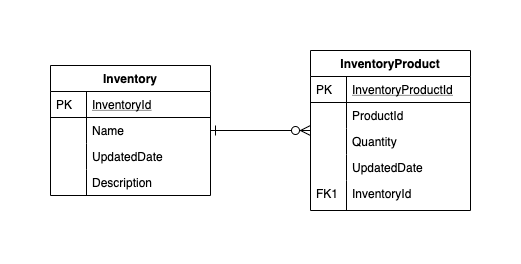

The diagram above was exported from draw.io. Its source (the exported page's mxGraphModel, read from the mxfile embedded in the PNG):
<mxGraphModel dx="1186" dy="747" grid="1" gridSize="10" guides="1" tooltips="1" connect="1" arrows="1" fold="1" page="1" pageScale="1" pageWidth="827" pageHeight="1169" math="0" shadow="0">
  <root>
    <mxCell id="WIyWlLk6GJQsqaUBKTNV-0" />
    <mxCell id="WIyWlLk6GJQsqaUBKTNV-1" parent="WIyWlLk6GJQsqaUBKTNV-0" />
    <mxCell id="zkfFHV4jXpPFQw0GAbJ--56" value="Inventory" style="swimlane;fontStyle=1;childLayout=stackLayout;horizontal=1;startSize=26;horizontalStack=0;resizeParent=1;resizeLast=0;collapsible=1;marginBottom=0;rounded=0;shadow=0;strokeWidth=1;" parent="WIyWlLk6GJQsqaUBKTNV-1" vertex="1">
      <mxGeometry x="400" y="120" width="160" height="130" as="geometry">
        <mxRectangle x="260" y="80" width="160" height="26" as="alternateBounds" />
      </mxGeometry>
    </mxCell>
    <mxCell id="zkfFHV4jXpPFQw0GAbJ--57" value="InventoryId" style="shape=partialRectangle;top=0;left=0;right=0;bottom=1;align=left;verticalAlign=top;fillColor=none;spacingLeft=40;spacingRight=4;overflow=hidden;rotatable=0;points=[[0,0.5],[1,0.5]];portConstraint=eastwest;dropTarget=0;rounded=0;shadow=0;strokeWidth=1;fontStyle=4" parent="zkfFHV4jXpPFQw0GAbJ--56" vertex="1">
      <mxGeometry y="26" width="160" height="26" as="geometry" />
    </mxCell>
    <mxCell id="zkfFHV4jXpPFQw0GAbJ--58" value="PK" style="shape=partialRectangle;top=0;left=0;bottom=0;fillColor=none;align=left;verticalAlign=top;spacingLeft=4;spacingRight=4;overflow=hidden;rotatable=0;points=[];portConstraint=eastwest;part=1;" parent="zkfFHV4jXpPFQw0GAbJ--57" vertex="1" connectable="0">
      <mxGeometry width="36" height="26" as="geometry" />
    </mxCell>
    <mxCell id="zkfFHV4jXpPFQw0GAbJ--59" value="Name" style="shape=partialRectangle;top=0;left=0;right=0;bottom=0;align=left;verticalAlign=top;fillColor=none;spacingLeft=40;spacingRight=4;overflow=hidden;rotatable=0;points=[[0,0.5],[1,0.5]];portConstraint=eastwest;dropTarget=0;rounded=0;shadow=0;strokeWidth=1;" parent="zkfFHV4jXpPFQw0GAbJ--56" vertex="1">
      <mxGeometry y="52" width="160" height="26" as="geometry" />
    </mxCell>
    <mxCell id="zkfFHV4jXpPFQw0GAbJ--60" value="" style="shape=partialRectangle;top=0;left=0;bottom=0;fillColor=none;align=left;verticalAlign=top;spacingLeft=4;spacingRight=4;overflow=hidden;rotatable=0;points=[];portConstraint=eastwest;part=1;" parent="zkfFHV4jXpPFQw0GAbJ--59" vertex="1" connectable="0">
      <mxGeometry width="36" height="26" as="geometry" />
    </mxCell>
    <mxCell id="zkfFHV4jXpPFQw0GAbJ--61" value="UpdatedDate" style="shape=partialRectangle;top=0;left=0;right=0;bottom=0;align=left;verticalAlign=top;fillColor=none;spacingLeft=40;spacingRight=4;overflow=hidden;rotatable=0;points=[[0,0.5],[1,0.5]];portConstraint=eastwest;dropTarget=0;rounded=0;shadow=0;strokeWidth=1;" parent="zkfFHV4jXpPFQw0GAbJ--56" vertex="1">
      <mxGeometry y="78" width="160" height="26" as="geometry" />
    </mxCell>
    <mxCell id="zkfFHV4jXpPFQw0GAbJ--62" value="" style="shape=partialRectangle;top=0;left=0;bottom=0;fillColor=none;align=left;verticalAlign=top;spacingLeft=4;spacingRight=4;overflow=hidden;rotatable=0;points=[];portConstraint=eastwest;part=1;" parent="zkfFHV4jXpPFQw0GAbJ--61" vertex="1" connectable="0">
      <mxGeometry width="36" height="26" as="geometry" />
    </mxCell>
    <mxCell id="zkfFHV4jXpPFQw0GAbJ--71" value="" style="edgeStyle=orthogonalEdgeStyle;endArrow=ERzeroToMany;startArrow=ERone;shadow=0;strokeWidth=1;endSize=8;startSize=8;startFill=0;" parent="WIyWlLk6GJQsqaUBKTNV-1" source="zkfFHV4jXpPFQw0GAbJ--56" target="zkfFHV4jXpPFQw0GAbJ--64" edge="1">
      <mxGeometry width="100" height="100" relative="1" as="geometry">
        <mxPoint x="410" y="182" as="sourcePoint" />
        <mxPoint x="330" y="169" as="targetPoint" />
        <Array as="points" />
      </mxGeometry>
    </mxCell>
    <mxCell id="HgjZfCkQwW9U3MOhXy-y-4" value="" style="group" parent="WIyWlLk6GJQsqaUBKTNV-1" vertex="1" connectable="0">
      <mxGeometry x="660" y="105" width="160" height="160" as="geometry" />
    </mxCell>
    <mxCell id="zkfFHV4jXpPFQw0GAbJ--64" value="InventoryProduct" style="swimlane;fontStyle=1;childLayout=stackLayout;horizontal=1;startSize=26;horizontalStack=0;resizeParent=1;resizeLast=0;collapsible=1;marginBottom=0;rounded=0;shadow=0;strokeWidth=1;" parent="HgjZfCkQwW9U3MOhXy-y-4" vertex="1">
      <mxGeometry width="160" height="160" as="geometry">
        <mxRectangle x="260" y="270" width="160" height="26" as="alternateBounds" />
      </mxGeometry>
    </mxCell>
    <mxCell id="zkfFHV4jXpPFQw0GAbJ--65" value="InventoryProductId" style="shape=partialRectangle;top=0;left=0;right=0;bottom=1;align=left;verticalAlign=top;fillColor=none;spacingLeft=40;spacingRight=4;overflow=hidden;rotatable=0;points=[[0,0.5],[1,0.5]];portConstraint=eastwest;dropTarget=0;rounded=0;shadow=0;strokeWidth=1;fontStyle=4" parent="zkfFHV4jXpPFQw0GAbJ--64" vertex="1">
      <mxGeometry y="26" width="160" height="26" as="geometry" />
    </mxCell>
    <mxCell id="zkfFHV4jXpPFQw0GAbJ--66" value="PK" style="shape=partialRectangle;top=0;left=0;bottom=0;fillColor=none;align=left;verticalAlign=top;spacingLeft=4;spacingRight=4;overflow=hidden;rotatable=0;points=[];portConstraint=eastwest;part=1;" parent="zkfFHV4jXpPFQw0GAbJ--65" vertex="1" connectable="0">
      <mxGeometry width="36" height="26" as="geometry" />
    </mxCell>
    <mxCell id="zkfFHV4jXpPFQw0GAbJ--67" value="ProductId" style="shape=partialRectangle;top=0;left=0;right=0;bottom=0;align=left;verticalAlign=top;fillColor=none;spacingLeft=40;spacingRight=4;overflow=hidden;rotatable=0;points=[[0,0.5],[1,0.5]];portConstraint=eastwest;dropTarget=0;rounded=0;shadow=0;strokeWidth=1;" parent="zkfFHV4jXpPFQw0GAbJ--64" vertex="1">
      <mxGeometry y="52" width="160" height="26" as="geometry" />
    </mxCell>
    <mxCell id="zkfFHV4jXpPFQw0GAbJ--68" value="" style="shape=partialRectangle;top=0;left=0;bottom=0;fillColor=none;align=left;verticalAlign=top;spacingLeft=4;spacingRight=4;overflow=hidden;rotatable=0;points=[];portConstraint=eastwest;part=1;" parent="zkfFHV4jXpPFQw0GAbJ--67" vertex="1" connectable="0">
      <mxGeometry width="36" height="26" as="geometry" />
    </mxCell>
    <mxCell id="zkfFHV4jXpPFQw0GAbJ--69" value="Quantity" style="shape=partialRectangle;top=0;left=0;right=0;bottom=0;align=left;verticalAlign=top;fillColor=none;spacingLeft=40;spacingRight=4;overflow=hidden;rotatable=0;points=[[0,0.5],[1,0.5]];portConstraint=eastwest;dropTarget=0;rounded=0;shadow=0;strokeWidth=1;" parent="zkfFHV4jXpPFQw0GAbJ--64" vertex="1">
      <mxGeometry y="78" width="160" height="26" as="geometry" />
    </mxCell>
    <mxCell id="zkfFHV4jXpPFQw0GAbJ--70" value="" style="shape=partialRectangle;top=0;left=0;bottom=0;fillColor=none;align=left;verticalAlign=top;spacingLeft=4;spacingRight=4;overflow=hidden;rotatable=0;points=[];portConstraint=eastwest;part=1;" parent="zkfFHV4jXpPFQw0GAbJ--69" vertex="1" connectable="0">
      <mxGeometry width="36" height="26" as="geometry" />
    </mxCell>
    <mxCell id="HgjZfCkQwW9U3MOhXy-y-0" value="UpdatedDate" style="shape=partialRectangle;top=0;left=0;right=0;bottom=0;align=left;verticalAlign=top;fillColor=none;spacingLeft=40;spacingRight=4;overflow=hidden;rotatable=0;points=[[0,0.5],[1,0.5]];portConstraint=eastwest;dropTarget=0;rounded=0;shadow=0;strokeWidth=1;" parent="zkfFHV4jXpPFQw0GAbJ--64" vertex="1">
      <mxGeometry y="104" width="160" height="26" as="geometry" />
    </mxCell>
    <mxCell id="HgjZfCkQwW9U3MOhXy-y-1" value="" style="shape=partialRectangle;top=0;left=0;bottom=0;fillColor=none;align=left;verticalAlign=top;spacingLeft=4;spacingRight=4;overflow=hidden;rotatable=0;points=[];portConstraint=eastwest;part=1;" parent="HgjZfCkQwW9U3MOhXy-y-0" vertex="1" connectable="0">
      <mxGeometry width="36" height="26" as="geometry" />
    </mxCell>
    <mxCell id="HgjZfCkQwW9U3MOhXy-y-2" value="InventoryId" style="shape=partialRectangle;top=0;left=0;right=0;bottom=0;align=left;verticalAlign=top;fillColor=none;spacingLeft=40;spacingRight=4;overflow=hidden;rotatable=0;points=[[0,0.5],[1,0.5]];portConstraint=eastwest;dropTarget=0;rounded=0;shadow=0;strokeWidth=1;" parent="HgjZfCkQwW9U3MOhXy-y-4" vertex="1">
      <mxGeometry y="130" width="160" height="30" as="geometry" />
    </mxCell>
    <mxCell id="HgjZfCkQwW9U3MOhXy-y-3" value="FK1" style="shape=partialRectangle;top=0;left=0;bottom=0;fillColor=none;align=left;verticalAlign=top;spacingLeft=4;spacingRight=4;overflow=hidden;rotatable=0;points=[];portConstraint=eastwest;part=1;" parent="HgjZfCkQwW9U3MOhXy-y-2" vertex="1" connectable="0">
      <mxGeometry width="36" height="29.999999999999996" as="geometry" />
    </mxCell>
    <mxCell id="HgjZfCkQwW9U3MOhXy-y-12" value="Description" style="shape=partialRectangle;top=0;left=0;right=0;bottom=0;align=left;verticalAlign=top;fillColor=none;spacingLeft=40;spacingRight=4;overflow=hidden;rotatable=0;points=[[0,0.5],[1,0.5]];portConstraint=eastwest;dropTarget=0;rounded=0;shadow=0;strokeWidth=1;" parent="WIyWlLk6GJQsqaUBKTNV-1" vertex="1">
      <mxGeometry x="400" y="224" width="160" height="26" as="geometry" />
    </mxCell>
    <mxCell id="HgjZfCkQwW9U3MOhXy-y-13" value="" style="shape=partialRectangle;top=0;left=0;bottom=0;fillColor=none;align=left;verticalAlign=top;spacingLeft=4;spacingRight=4;overflow=hidden;rotatable=0;points=[];portConstraint=eastwest;part=1;" parent="HgjZfCkQwW9U3MOhXy-y-12" vertex="1" connectable="0">
      <mxGeometry width="36" height="26" as="geometry" />
    </mxCell>
  </root>
</mxGraphModel>